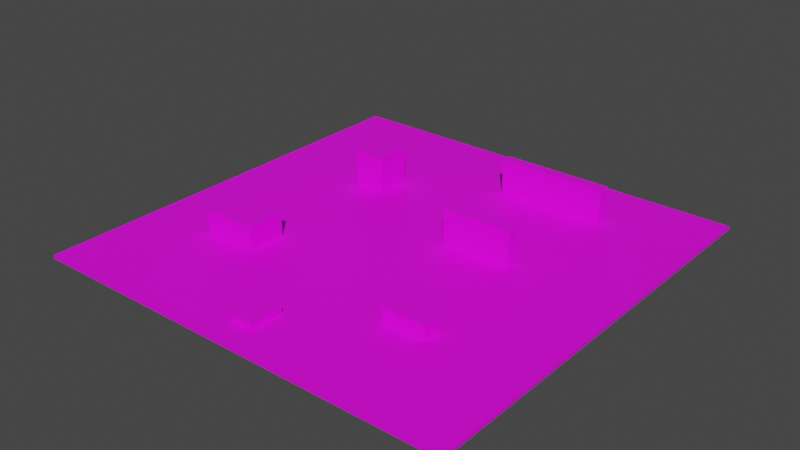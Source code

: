 # Source: deathmatch.blend  (saved by Blender 3.5.10; exported with 4.5.12 LTS)
import bpy
from mathutils import Matrix  # noqa: F401  (used for matrix-valued properties, if any)

bpy.ops.wm.read_factory_settings(use_empty=True)
scene = bpy.context.scene
scene.name = 'Scene'

# ---- collections
col_collection = bpy.data.collections.new('Collection'); scene.collection.children.link(col_collection)

# ---- images (referenced by path relative to the original .blend; pixels are not part of the script)
import os
ASSET_DIR = os.environ.get("B2B_ASSET_DIR", "")  # directory of the original .blend (textures are referenced by path, not embedded)
HERE = os.path.dirname(os.path.abspath(__file__))  # packed textures are extracted next to this script under _unpacked/

def load_image(name, relpath, width, height, colorspace="sRGB"):
    """Load a texture the original file referenced (path relative to the .blend, or extracted next to this script)."""
    p = next((c for c in (os.path.join(HERE, relpath), os.path.join(ASSET_DIR, relpath)) if relpath and os.path.exists(c)), "")
    if p:
        img = bpy.data.images.load(p, check_existing=True)
        img.name = name
    else:  # same state as the original file: an image datablock whose file is absent (Cycles renders it pink)
        img = bpy.data.images.new(name, width, height)
        img.source = "FILE"
        img.filepath = "//" + (relpath or name)
    img.colorspace_settings.name = colorspace
    return img
img_prototyping_png_001 = load_image('prototyping.png.001', 'prototyping.png', 1024, 1024, 'sRGB')

# ---- materials (node trees are filled in below, after node groups)
mat_material = bpy.data.materials.new('Material')
mat_material.alpha_threshold = 0.0
mat_material.use_transparent_shadow = False
mat_material.roughness = 0.5
mat_material.line_color = (0.0, 0.0, 0.0, 1.0)
mat_material_006 = bpy.data.materials.new('Material.006')
mat_material_006.use_transparent_shadow = False
mat_material_002 = bpy.data.materials.new('Material.002')
mat_material_002.use_transparent_shadow = False
mat_material_004 = bpy.data.materials.new('Material.004')
mat_material_004.use_transparent_shadow = False
mat_material_005 = bpy.data.materials.new('Material.005')
mat_material_005.use_transparent_shadow = False
mat_material_003 = bpy.data.materials.new('Material.003')
mat_material_003.use_transparent_shadow = False
mat_material_001 = bpy.data.materials.new('Material.001')
mat_material_001.use_transparent_shadow = False

# ---- material node trees
mat_material.use_nodes = True; mat_material.node_tree.nodes.clear()
_N = mat_material.node_tree.nodes; _L = mat_material.node_tree.links
n0 = _N.new('ShaderNodeOutputMaterial'); n0.name = 'Material Output'; n0.location = (300, 300)
n1 = _N.new('ShaderNodeBsdfPrincipled'); n1.name = 'Principled BSDF'; n1.location = (10, 300)
n1.distribution = 'GGX'
n1.subsurface_method = 'RANDOM_WALK_SKIN'
n1.inputs[3].default_value = 1.45
n1.inputs[27].default_value = (0.0, 0.0, 0.0, 1.0)
n1.inputs[28].default_value = 1.0
n2 = _N.new('ShaderNodeTexImage'); n2.name = 'Image Texture'; n2.location = (-280, 280)
n2.image = img_prototyping_png_001
_L.new(n1.outputs[0], n0.inputs[0])
_L.new(n2.outputs[0], n1.inputs[0])
n0.is_active_output = True
mat_material_006.use_nodes = True; mat_material_006.node_tree.nodes.clear()
_N = mat_material_006.node_tree.nodes; _L = mat_material_006.node_tree.links
n0 = _N.new('ShaderNodeBsdfPrincipled'); n0.name = 'Principled BSDF'; n0.location = (10, 300)
n0.distribution = 'GGX'
n0.subsurface_method = 'RANDOM_WALK_SKIN'
n0.inputs[3].default_value = 1.45
n0.inputs[27].default_value = (0.0, 0.0, 0.0, 1.0)
n0.inputs[28].default_value = 1.0
n1 = _N.new('ShaderNodeOutputMaterial'); n1.name = 'Material Output'; n1.location = (300, 300)
n2 = _N.new('ShaderNodeTexImage'); n2.name = 'Image Texture'; n2.location = (-280, 280)
n2.image = img_prototyping_png_001
_L.new(n0.outputs[0], n1.inputs[0])
_L.new(n2.outputs[0], n0.inputs[0])
n1.is_active_output = True
mat_material_002.use_nodes = True; mat_material_002.node_tree.nodes.clear()
_N = mat_material_002.node_tree.nodes; _L = mat_material_002.node_tree.links
n0 = _N.new('ShaderNodeBsdfPrincipled'); n0.name = 'Principled BSDF'; n0.location = (10, 300)
n0.distribution = 'GGX'
n0.subsurface_method = 'RANDOM_WALK_SKIN'
n0.inputs[3].default_value = 1.45
n0.inputs[27].default_value = (0.0, 0.0, 0.0, 1.0)
n0.inputs[28].default_value = 1.0
n1 = _N.new('ShaderNodeOutputMaterial'); n1.name = 'Material Output'; n1.location = (300, 300)
n2 = _N.new('ShaderNodeTexImage'); n2.name = 'Image Texture'; n2.location = (-280, 280)
n2.image = img_prototyping_png_001
_L.new(n0.outputs[0], n1.inputs[0])
_L.new(n2.outputs[0], n0.inputs[0])
n1.is_active_output = True
mat_material_004.use_nodes = True; mat_material_004.node_tree.nodes.clear()
_N = mat_material_004.node_tree.nodes; _L = mat_material_004.node_tree.links
n0 = _N.new('ShaderNodeBsdfPrincipled'); n0.name = 'Principled BSDF'; n0.location = (10, 300)
n0.distribution = 'GGX'
n0.subsurface_method = 'RANDOM_WALK_SKIN'
n0.inputs[3].default_value = 1.45
n0.inputs[27].default_value = (0.0, 0.0, 0.0, 1.0)
n0.inputs[28].default_value = 1.0
n1 = _N.new('ShaderNodeOutputMaterial'); n1.name = 'Material Output'; n1.location = (300, 300)
n2 = _N.new('ShaderNodeTexImage'); n2.name = 'Image Texture'; n2.location = (-280, 280)
n2.image = img_prototyping_png_001
_L.new(n0.outputs[0], n1.inputs[0])
_L.new(n2.outputs[0], n0.inputs[0])
n1.is_active_output = True
mat_material_005.use_nodes = True; mat_material_005.node_tree.nodes.clear()
_N = mat_material_005.node_tree.nodes; _L = mat_material_005.node_tree.links
n0 = _N.new('ShaderNodeBsdfPrincipled'); n0.name = 'Principled BSDF'; n0.location = (10, 300)
n0.distribution = 'GGX'
n0.subsurface_method = 'RANDOM_WALK_SKIN'
n0.inputs[3].default_value = 1.45
n0.inputs[27].default_value = (0.0, 0.0, 0.0, 1.0)
n0.inputs[28].default_value = 1.0
n1 = _N.new('ShaderNodeOutputMaterial'); n1.name = 'Material Output'; n1.location = (300, 300)
n2 = _N.new('ShaderNodeTexImage'); n2.name = 'Image Texture'; n2.location = (-280, 280)
n2.image = img_prototyping_png_001
_L.new(n0.outputs[0], n1.inputs[0])
_L.new(n2.outputs[0], n0.inputs[0])
n1.is_active_output = True
mat_material_003.use_nodes = True; mat_material_003.node_tree.nodes.clear()
_N = mat_material_003.node_tree.nodes; _L = mat_material_003.node_tree.links
n0 = _N.new('ShaderNodeBsdfPrincipled'); n0.name = 'Principled BSDF'; n0.location = (10, 300)
n0.distribution = 'GGX'
n0.subsurface_method = 'RANDOM_WALK_SKIN'
n0.inputs[3].default_value = 1.45
n0.inputs[27].default_value = (0.0, 0.0, 0.0, 1.0)
n0.inputs[28].default_value = 1.0
n1 = _N.new('ShaderNodeOutputMaterial'); n1.name = 'Material Output'; n1.location = (300, 300)
n2 = _N.new('ShaderNodeTexImage'); n2.name = 'Image Texture'; n2.location = (-280, 280)
n2.image = img_prototyping_png_001
_L.new(n0.outputs[0], n1.inputs[0])
_L.new(n2.outputs[0], n0.inputs[0])
n1.is_active_output = True
mat_material_001.use_nodes = True; mat_material_001.node_tree.nodes.clear()
_N = mat_material_001.node_tree.nodes; _L = mat_material_001.node_tree.links
n0 = _N.new('ShaderNodeBsdfPrincipled'); n0.name = 'Principled BSDF'; n0.location = (10, 300)
n0.distribution = 'GGX'
n0.subsurface_method = 'RANDOM_WALK_SKIN'
n0.inputs[3].default_value = 1.45
n0.inputs[27].default_value = (0.0, 0.0, 0.0, 1.0)
n0.inputs[28].default_value = 1.0
n1 = _N.new('ShaderNodeOutputMaterial'); n1.name = 'Material Output'; n1.location = (300, 300)
n2 = _N.new('ShaderNodeTexImage'); n2.name = 'Image Texture'; n2.location = (-280, 280)
n2.image = img_prototyping_png_001
_L.new(n0.outputs[0], n1.inputs[0])
_L.new(n2.outputs[0], n0.inputs[0])
n1.is_active_output = True

# ---- world
world_world = bpy.data.worlds.new('World'); scene.world = world_world
world_world.use_nodes = True; world_world.node_tree.nodes.clear()
_N = world_world.node_tree.nodes; _L = world_world.node_tree.links
n0 = _N.new('ShaderNodeOutputWorld'); n0.name = 'World Output'; n0.location = (300, 300)
n1 = _N.new('ShaderNodeBackground'); n1.name = 'Background'; n1.location = (10, 300)
n1.inputs[0].default_value = (0.05088, 0.05088, 0.05088, 1.0)
_L.new(n1.outputs[0], n0.inputs[0])
n0.is_active_output = True
world_world.color = (0.05088, 0.05088, 0.05088)
world_world.use_sun_shadow = False
world_world.sun_shadow_jitter_overblur = 0.0

# ---- meshes
me_cube = bpy.data.meshes.new('Cube')
me_cube.from_pydata([(1.0, 1.0, 1.0), (1.0, 1.0, -1.0), (1.0, -1.0, 1.0), (1.0, -1.0, -1.0), (-1.0, 1.0, 1.0), (-1.0, 1.0, -1.0), (-1.0, -1.0, 1.0), (-1.0, -1.0, -1.0)], [], [(0, 4, 6, 2), (3, 2, 6, 7), (7, 6, 4, 5), (5, 1, 3, 7), (1, 0, 2, 3), (5, 4, 0, 1)])
_uv = me_cube.uv_layers.new(name='UVMap')
_uv.uv.foreach_set('vector', [7.455, 0.5, 21.36, 0.5, 21.36, 14.41, 7.455, 14.41, -6.455, 14.41, 7.455, 14.41, 7.455, 28.32, -6.455, 28.32, -6.455, -27.32, 7.455, -27.32, 7.455, -13.41, -6.455, -13.41, -20.36, 0.5, -6.455, 0.5, -6.455, 14.41, -20.36, 14.41, -6.455, 0.5, 7.455, 0.5, 7.455, 14.41, -6.455, 14.41, -6.455, -13.41, 7.455, -13.41, 7.455, 0.5, -6.455, 0.5])
me_cube.materials.append(mat_material)
me_cube.use_mirror_vertex_groups = False
me_cube.update()
me_cube_002 = bpy.data.meshes.new('Cube.002')
me_cube_002.from_pydata([(-2.512, -1.445, -0.8062), (-2.512, -1.445, 0.8062), (-2.512, 1.445, -0.8062), (-2.512, 1.445, 0.8062), (2.512, -1.445, -0.8062), (2.512, -1.445, 0.8062), (2.512, 1.445, -0.8062), (2.512, 1.445, 0.8062)], [], [(0, 1, 3, 2), (2, 3, 7, 6), (6, 7, 5, 4), (4, 5, 1, 0), (2, 6, 4, 0), (7, 3, 1, 5)])
_uv = me_cube_002.uv_layers.new(name='UVMap')
_uv.uv.foreach_set('vector', [-0.9335, -5.234, 1.934, -5.234, 1.934, -2.367, -0.9335, -2.367, -0.9335, -2.367, 1.934, -2.367, 1.934, 0.5, -0.9335, 0.5, -0.9335, 0.5, 1.934, 0.5, 1.934, 3.367, -0.9335, 3.367, -0.9335, 3.367, 1.934, 3.367, 1.934, 6.234, -0.9335, 6.234, -3.801, 0.5, -0.9335, 0.5, -0.9335, 3.367, -3.801, 3.367, 1.934, 0.5, 4.801, 0.5, 4.801, 3.367, 1.934, 3.367])
me_cube_002.materials.append(mat_material_006)
me_cube_002.update()
me_cube_003 = bpy.data.meshes.new('Cube.003')
me_cube_003.from_pydata([(-1.274, -0.8835, -0.5329), (-1.274, -0.8835, 0.5329), (-1.274, 0.8835, -0.5329), (-1.274, 0.8835, 0.5329), (1.274, -0.8835, -0.5329), (1.274, -0.8835, 0.5329), (1.274, 0.8835, -0.5329), (1.274, 0.8835, 0.5329)], [], [(0, 1, 3, 2), (2, 3, 7, 6), (6, 7, 5, 4), (4, 5, 1, 0), (2, 6, 4, 0), (7, 3, 1, 5)])
_uv = me_cube_003.uv_layers.new(name='UVMap')
_uv.uv.foreach_set('vector', [-0.5333, -3.633, 1.533, -3.633, 1.533, -1.567, -0.5333, -1.567, -0.5333, -1.567, 1.533, -1.567, 1.533, 0.5, -0.5333, 0.5, -0.5333, 0.5, 1.533, 0.5, 1.533, 2.567, -0.5333, 2.567, -0.5333, 2.567, 1.533, 2.567, 1.533, 4.633, -0.5333, 4.633, -2.6, 0.5, -0.5333, 0.5, -0.5333, 2.567, -2.6, 2.567, 1.533, 0.5, 3.6, 0.5, 3.6, 2.567, 1.533, 2.567])
me_cube_003.materials.append(mat_material_002)
me_cube_003.update()
me_cube_004 = bpy.data.meshes.new('Cube.004')
me_cube_004.from_pydata([(-1.007, -0.386, -0.3179), (-1.007, -0.386, 0.3179), (-1.007, 0.386, -0.3179), (-1.007, 0.386, 0.3179), (1.007, -0.386, -0.3179), (1.007, -0.386, 0.3179), (1.007, 0.386, -0.3179), (1.007, 0.386, 0.3179)], [], [(0, 1, 3, 2), (2, 3, 7, 6), (6, 7, 5, 4), (4, 5, 1, 0), (2, 6, 4, 0), (7, 3, 1, 5)])
_uv = me_cube_004.uv_layers.new(name='UVMap')
_uv.uv.foreach_set('vector', [-0.4537, -3.315, 1.454, -3.315, 1.454, -1.407, -0.4537, -1.407, -0.4537, -1.407, 1.454, -1.407, 1.454, 0.5, -0.4537, 0.5, -0.4537, 0.5, 1.454, 0.5, 1.454, 2.407, -0.4537, 2.407, -0.4537, 2.407, 1.454, 2.407, 1.454, 4.315, -0.4537, 4.315, -2.361, 0.5, -0.4537, 0.5, -0.4537, 2.407, -2.361, 2.407, 1.454, 0.5, 3.361, 0.5, 3.361, 2.407, 1.454, 2.407])
me_cube_004.materials.append(mat_material_004)
me_cube_004.update()
me_cube_006 = bpy.data.meshes.new('Cube.006')
me_cube_006.from_pydata([(-2.512, -1.445, -0.8062), (-2.512, -1.445, 0.8062), (-2.512, 1.445, -0.8062), (-2.512, 1.445, 0.8062), (2.512, -1.445, -0.8062), (2.512, -1.445, 0.8062), (2.512, 1.445, -0.8062), (2.512, 1.445, 0.8062)], [], [(0, 1, 3, 2), (2, 3, 7, 6), (6, 7, 5, 4), (4, 5, 1, 0), (2, 6, 4, 0), (7, 3, 1, 5)])
_uv = me_cube_006.uv_layers.new(name='UVMap')
_uv.uv.foreach_set('vector', [-1.455, -7.318, 2.455, -7.318, 2.455, -3.409, -1.455, -3.409, -1.455, -3.409, 2.455, -3.409, 2.455, 0.5, -1.455, 0.5, -1.455, 0.5, 2.455, 0.5, 2.455, 4.409, -1.455, 4.409, -1.455, 4.409, 2.455, 4.409, 2.455, 8.318, -1.455, 8.318, -5.364, 0.5, -1.455, 0.5, -1.455, 4.409, -5.364, 4.409, 2.455, 0.5, 6.364, 0.5, 6.364, 4.409, 2.455, 4.409])
me_cube_006.materials.append(mat_material_005)
me_cube_006.update()
me_cube_007 = bpy.data.meshes.new('Cube.007')
me_cube_007.from_pydata([(-2.512, -1.445, -0.8062), (-2.512, -1.445, 0.8062), (-2.512, 1.445, -0.8062), (-2.512, 1.445, 0.8062), (2.512, -1.445, -0.8062), (2.512, -1.445, 0.8062), (2.512, 1.445, -0.8062), (2.512, 1.445, 0.8062)], [], [(0, 1, 3, 2), (2, 3, 7, 6), (6, 7, 5, 4), (4, 5, 1, 0), (2, 6, 4, 0), (7, 3, 1, 5)])
_uv = me_cube_007.uv_layers.new(name='UVMap')
_uv.uv.foreach_set('vector', [-1.07, -5.778, 2.07, -5.778, 2.07, -2.639, -1.07, -2.639, -1.07, -2.639, 2.07, -2.639, 2.07, 0.5, -1.07, 0.5, -1.07, 0.5, 2.07, 0.5, 2.07, 3.639, -1.07, 3.639, -1.07, 3.639, 2.07, 3.639, 2.07, 6.778, -1.07, 6.778, -4.209, 0.5, -1.07, 0.5, -1.07, 3.639, -4.209, 3.639, 2.07, 0.5, 5.209, 0.5, 5.209, 3.639, 2.07, 3.639])
me_cube_007.materials.append(mat_material_003)
me_cube_007.update()
me_cube_001 = bpy.data.meshes.new('Cube.001')
me_cube_001.from_pydata([(-0.5081, -0.7757, -0.1393), (-0.5081, -0.7757, 0.1393), (-0.5081, 0.7757, -0.1393), (-0.5081, 0.7757, 0.1393), (0.5081, -0.7757, -0.1393), (0.5081, -0.7757, 0.1393), (0.5081, 0.7757, -0.1393), (0.5081, 0.7757, 0.1393)], [], [(0, 1, 3, 2), (2, 3, 7, 6), (6, 7, 5, 4), (4, 5, 1, 0), (2, 6, 4, 0), (7, 3, 1, 5)])
_uv = me_cube_001.uv_layers.new(name='UVMap')
_uv.uv.foreach_set('vector', [0.375, 0.0, 0.625, 0.0, 0.625, 0.25, 0.375, 0.25, 0.375, 0.25, 0.625, 0.25, 0.625, 0.5, 0.375, 0.5, 0.375, 0.5, 0.625, 0.5, 0.625, 0.75, 0.375, 0.75, 0.375, 0.75, 0.625, 0.75, 0.625, 1.0, 0.375, 1.0, 0.125, 0.5, 0.375, 0.5, 0.375, 0.75, 0.125, 0.75, 0.625, 0.5, 0.875, 0.5, 0.875, 0.75, 0.625, 0.75])
me_cube_001.materials.append(mat_material_001)
me_cube_001.update()

# ---- objects
ob_cube = bpy.data.objects.new('Cube', me_cube)
ob_cube_002 = bpy.data.objects.new('Cube.002', me_cube_002)
ob_cube_003 = bpy.data.objects.new('Cube.003', me_cube_003)
ob_cube_004 = bpy.data.objects.new('Cube.004', me_cube_004)
ob_cube_005 = bpy.data.objects.new('Cube.005', me_cube_006)
ob_cube_001 = bpy.data.objects.new('Cube.001', me_cube_007)
ob_cube_006 = bpy.data.objects.new('Cube.006', me_cube_001)

# ---- transforms, parenting, visibility, modifiers, constraints
ob_cube.location = (0.0, 0.0, 0.0)
ob_cube.scale = (10.0, 10.0, 0.08)
ob_cube.lock_rotations_4d = False
ob_cube.empty_display_type = 'ARROWS'
ob_cube.lineart.crease_threshold = 0.0
ob_cube_002.location = (3.091, 6.79, 0.8862)
ob_cube_002.scale = (1.0, 0.1812, 1.0)
ob_cube_003.location = (-5.347, -3.713, 0.6129)
ob_cube_004.location = (4.562, -4.911, 0.3979)
ob_cube_005.location = (-4.373, 3.88, 0.8862)
ob_cube_005.scale = (-0.3, 0.55, 1.0)
ob_cube_001.location = (3.15, 1.226, 0.8862)
ob_cube_001.scale = (0.6502, 0.1812, 1.0)
ob_cube_006.location = (-0.1749, -8.002, 0.2193)

# ---- collection membership
col_collection.objects.link(ob_cube)
col_collection.objects.link(ob_cube_002)
col_collection.objects.link(ob_cube_003)
col_collection.objects.link(ob_cube_004)
col_collection.objects.link(ob_cube_005)
col_collection.objects.link(ob_cube_001)
col_collection.objects.link(ob_cube_006)

# ---- scene / render settings (as saved in the file)
scene.frame_start = 1; scene.frame_end = 250; scene.frame_set(1)
scene.render.engine = 'BLENDER_EEVEE_NEXT'
scene.cycles.sampling_pattern = 'TABULATED_SOBOL'
scene.cycles.use_light_tree = False
scene.view_settings.view_transform = 'Filmic'
bpy.context.view_layer.update()

# ---- added for rendering (the .blend has no active camera and no usable light): camera, sun
cam_auto = bpy.data.cameras.new('AutoCamera')
cam_auto.lens = 50.0
cam_auto.sensor_width = 36.0
cam_auto.clip_end = 1000.0
ob_auto_camera = bpy.data.objects.new('AutoCamera', cam_auto)
scene.collection.objects.link(ob_auto_camera)
ob_auto_camera.location = (26.2206, -31.4648, 21.7828)
ob_auto_camera.rotation_euler = (1.09748, -7.21219e-08, 0.694738)
scene.camera = ob_auto_camera
light_auto_sun = bpy.data.lights.new('AutoSun', 'SUN')
light_auto_sun.energy = 3.0
light_auto_sun.angle = 0.0523599
ob_auto_sun = bpy.data.objects.new('AutoSun', light_auto_sun)
scene.collection.objects.link(ob_auto_sun)
ob_auto_sun.rotation_euler = (0.872665, 0.174533, 0.523599)
bpy.context.view_layer.update()
